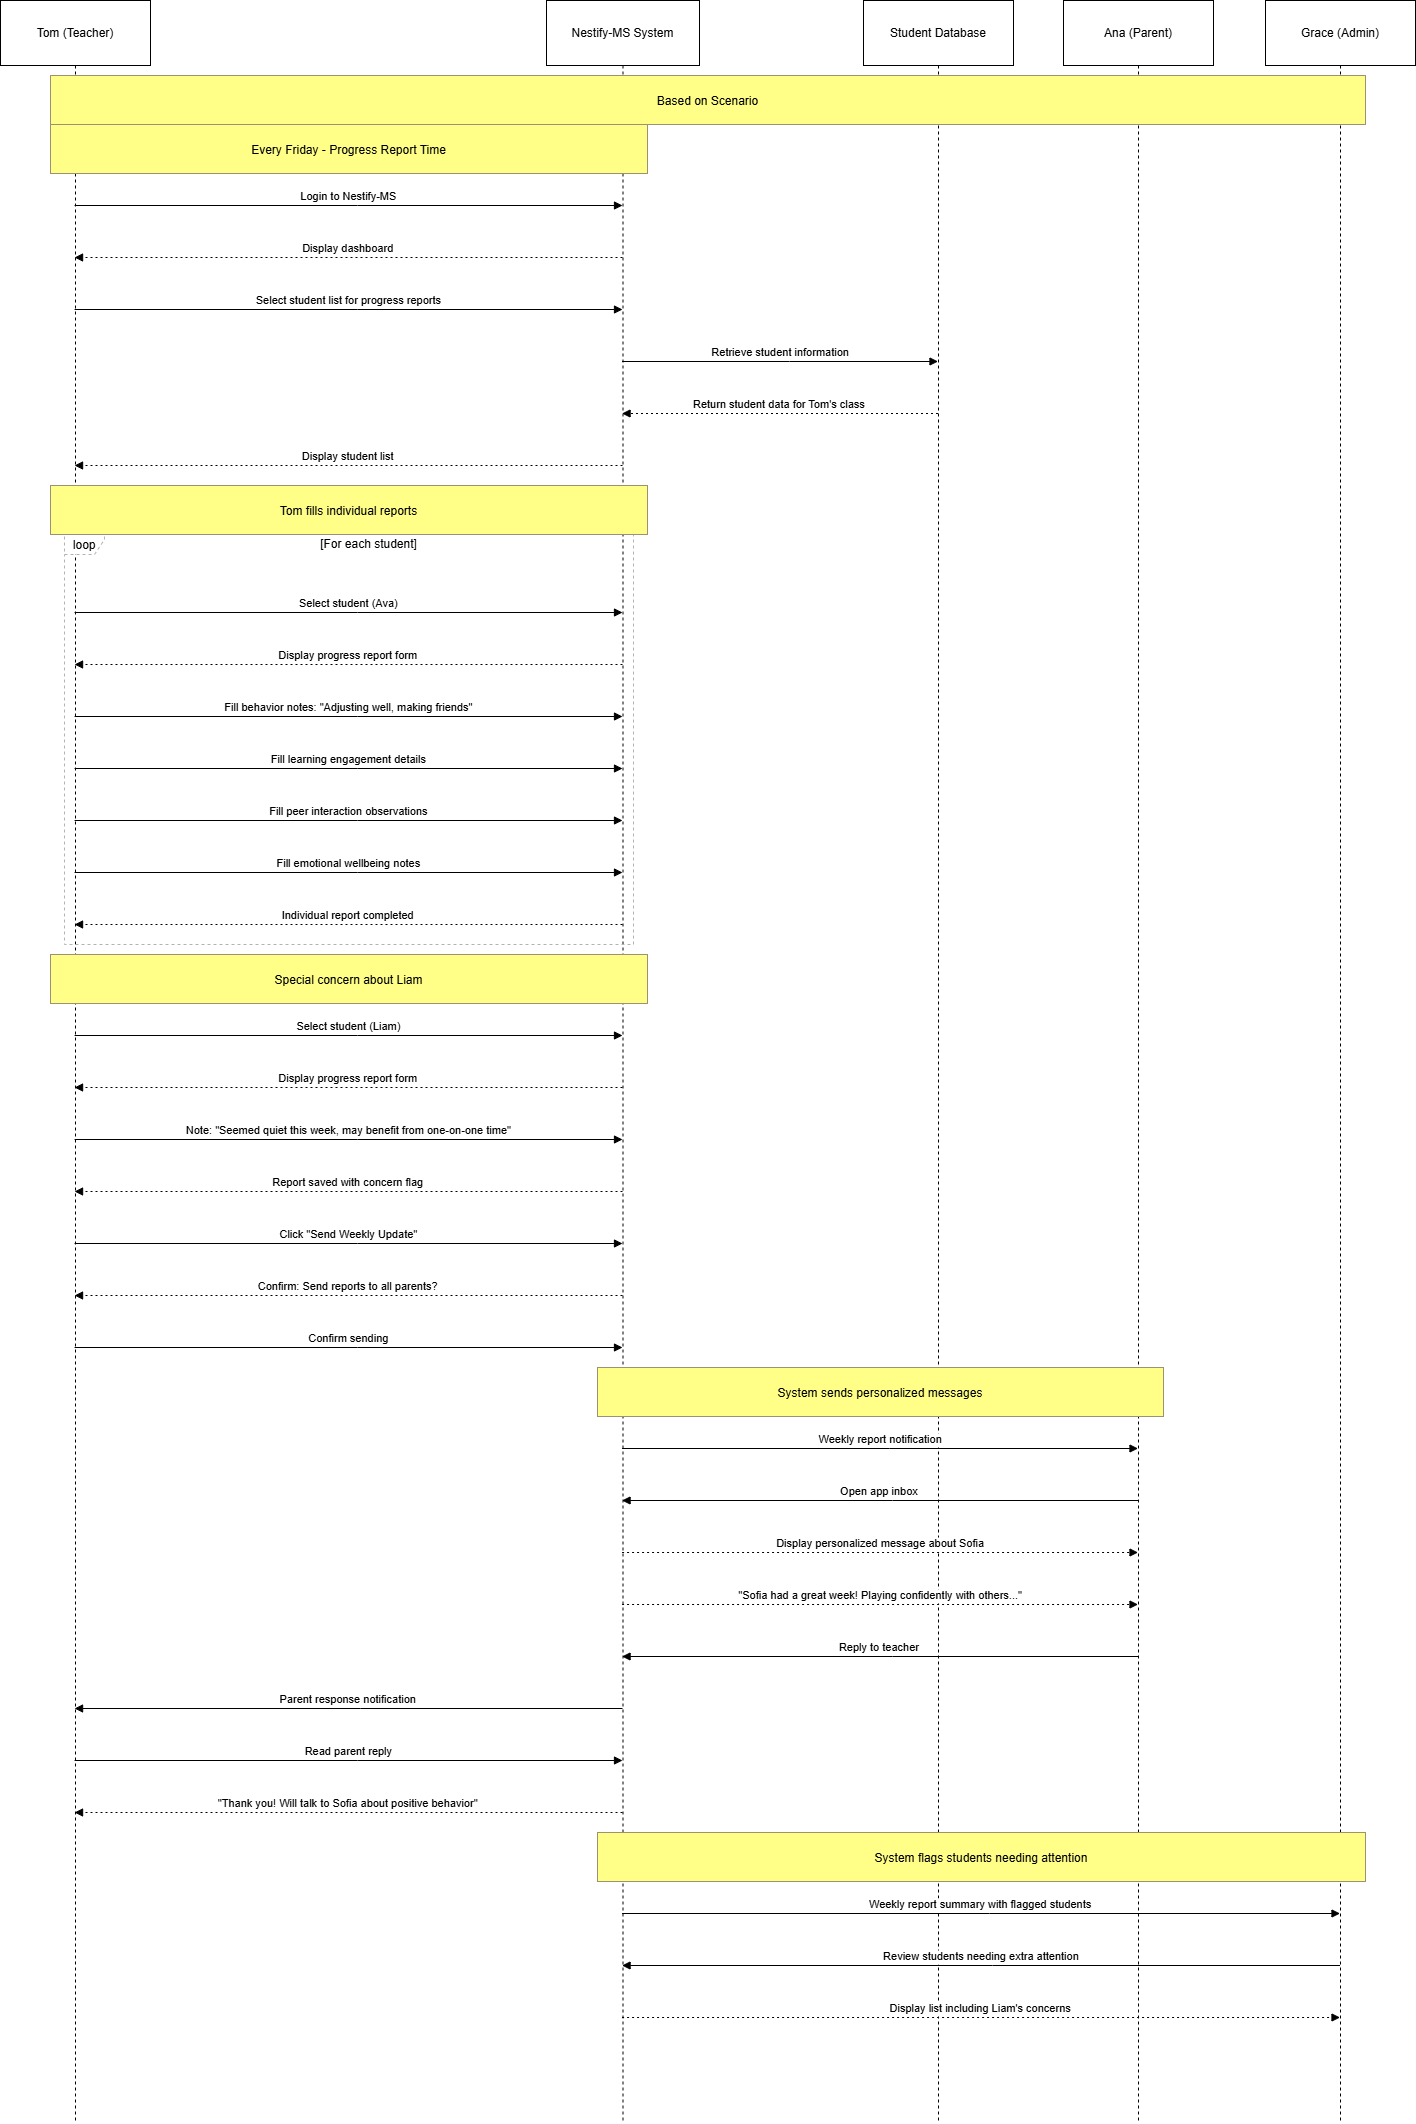

The diagram above was exported from draw.io. Its source (the exported page's mxGraphModel, read from the mxfile embedded in the PNG):
<mxGraphModel dx="1326" dy="750" grid="0" gridSize="10" guides="0" tooltips="1" connect="1" arrows="1" fold="1" page="1" pageScale="1" pageWidth="850" pageHeight="1100" math="0" shadow="0">
  <root>
    <mxCell id="0" />
    <mxCell id="1" parent="0" />
    <mxCell id="8rvC4XAhcnCJEWIK-td9-175" value="Tom (Teacher)" style="shape=umlLifeline;perimeter=lifelinePerimeter;whiteSpace=wrap;container=1;dropTarget=0;collapsible=0;recursiveResize=0;outlineConnect=0;portConstraint=eastwest;newEdgeStyle={&quot;edgeStyle&quot;:&quot;elbowEdgeStyle&quot;,&quot;elbow&quot;:&quot;vertical&quot;,&quot;curved&quot;:0,&quot;rounded&quot;:0};size=65;" vertex="1" parent="1">
      <mxGeometry x="20" y="814" width="150" height="2122" as="geometry" />
    </mxCell>
    <mxCell id="8rvC4XAhcnCJEWIK-td9-176" value="Nestify-MS System" style="shape=umlLifeline;perimeter=lifelinePerimeter;whiteSpace=wrap;container=1;dropTarget=0;collapsible=0;recursiveResize=0;outlineConnect=0;portConstraint=eastwest;newEdgeStyle={&quot;edgeStyle&quot;:&quot;elbowEdgeStyle&quot;,&quot;elbow&quot;:&quot;vertical&quot;,&quot;curved&quot;:0,&quot;rounded&quot;:0};size=65;" vertex="1" parent="1">
      <mxGeometry x="566" y="814" width="153" height="2122" as="geometry" />
    </mxCell>
    <mxCell id="8rvC4XAhcnCJEWIK-td9-177" value="Student Database" style="shape=umlLifeline;perimeter=lifelinePerimeter;whiteSpace=wrap;container=1;dropTarget=0;collapsible=0;recursiveResize=0;outlineConnect=0;portConstraint=eastwest;newEdgeStyle={&quot;edgeStyle&quot;:&quot;elbowEdgeStyle&quot;,&quot;elbow&quot;:&quot;vertical&quot;,&quot;curved&quot;:0,&quot;rounded&quot;:0};size=65;" vertex="1" parent="1">
      <mxGeometry x="883" y="814" width="150" height="2122" as="geometry" />
    </mxCell>
    <mxCell id="8rvC4XAhcnCJEWIK-td9-178" value="Ana (Parent)" style="shape=umlLifeline;perimeter=lifelinePerimeter;whiteSpace=wrap;container=1;dropTarget=0;collapsible=0;recursiveResize=0;outlineConnect=0;portConstraint=eastwest;newEdgeStyle={&quot;edgeStyle&quot;:&quot;elbowEdgeStyle&quot;,&quot;elbow&quot;:&quot;vertical&quot;,&quot;curved&quot;:0,&quot;rounded&quot;:0};size=65;" vertex="1" parent="1">
      <mxGeometry x="1083" y="814" width="150" height="2122" as="geometry" />
    </mxCell>
    <mxCell id="8rvC4XAhcnCJEWIK-td9-179" value="Grace (Admin)" style="shape=umlLifeline;perimeter=lifelinePerimeter;whiteSpace=wrap;container=1;dropTarget=0;collapsible=0;recursiveResize=0;outlineConnect=0;portConstraint=eastwest;newEdgeStyle={&quot;edgeStyle&quot;:&quot;elbowEdgeStyle&quot;,&quot;elbow&quot;:&quot;vertical&quot;,&quot;curved&quot;:0,&quot;rounded&quot;:0};size=65;" vertex="1" parent="1">
      <mxGeometry x="1285" y="814" width="150" height="2122" as="geometry" />
    </mxCell>
    <mxCell id="8rvC4XAhcnCJEWIK-td9-180" value="loop" style="shape=umlFrame;dashed=1;pointerEvents=0;dropTarget=0;strokeColor=#B3B3B3;height=20;width=40" vertex="1" parent="1">
      <mxGeometry x="84" y="1348" width="569" height="410" as="geometry" />
    </mxCell>
    <mxCell id="8rvC4XAhcnCJEWIK-td9-181" value="[For each student]" style="text;strokeColor=none;fillColor=none;align=center;verticalAlign=middle;whiteSpace=wrap;" vertex="1" parent="8rvC4XAhcnCJEWIK-td9-180">
      <mxGeometry x="40" width="529" height="20" as="geometry" />
    </mxCell>
    <mxCell id="8rvC4XAhcnCJEWIK-td9-182" value="Login to Nestify-MS" style="verticalAlign=bottom;edgeStyle=elbowEdgeStyle;elbow=vertical;curved=0;rounded=0;endArrow=block;" edge="1" parent="1" source="8rvC4XAhcnCJEWIK-td9-175" target="8rvC4XAhcnCJEWIK-td9-176">
      <mxGeometry relative="1" as="geometry">
        <Array as="points">
          <mxPoint x="377" y="1019" />
        </Array>
      </mxGeometry>
    </mxCell>
    <mxCell id="8rvC4XAhcnCJEWIK-td9-183" value="Display dashboard" style="verticalAlign=bottom;edgeStyle=elbowEdgeStyle;elbow=vertical;curved=0;rounded=0;dashed=1;dashPattern=2 3;endArrow=block;" edge="1" parent="1" source="8rvC4XAhcnCJEWIK-td9-176" target="8rvC4XAhcnCJEWIK-td9-175">
      <mxGeometry relative="1" as="geometry">
        <Array as="points">
          <mxPoint x="380" y="1071" />
        </Array>
      </mxGeometry>
    </mxCell>
    <mxCell id="8rvC4XAhcnCJEWIK-td9-184" value="Select student list for progress reports" style="verticalAlign=bottom;edgeStyle=elbowEdgeStyle;elbow=vertical;curved=0;rounded=0;endArrow=block;" edge="1" parent="1" source="8rvC4XAhcnCJEWIK-td9-175" target="8rvC4XAhcnCJEWIK-td9-176">
      <mxGeometry relative="1" as="geometry">
        <Array as="points">
          <mxPoint x="377" y="1123" />
        </Array>
      </mxGeometry>
    </mxCell>
    <mxCell id="8rvC4XAhcnCJEWIK-td9-185" value="Retrieve student information" style="verticalAlign=bottom;edgeStyle=elbowEdgeStyle;elbow=vertical;curved=0;rounded=0;endArrow=block;" edge="1" parent="1" source="8rvC4XAhcnCJEWIK-td9-176" target="8rvC4XAhcnCJEWIK-td9-177">
      <mxGeometry relative="1" as="geometry">
        <Array as="points">
          <mxPoint x="809" y="1175" />
        </Array>
      </mxGeometry>
    </mxCell>
    <mxCell id="8rvC4XAhcnCJEWIK-td9-186" value="Return student data for Tom's class" style="verticalAlign=bottom;edgeStyle=elbowEdgeStyle;elbow=vertical;curved=0;rounded=0;dashed=1;dashPattern=2 3;endArrow=block;" edge="1" parent="1" source="8rvC4XAhcnCJEWIK-td9-177" target="8rvC4XAhcnCJEWIK-td9-176">
      <mxGeometry relative="1" as="geometry">
        <Array as="points">
          <mxPoint x="812" y="1227" />
        </Array>
      </mxGeometry>
    </mxCell>
    <mxCell id="8rvC4XAhcnCJEWIK-td9-187" value="Display student list" style="verticalAlign=bottom;edgeStyle=elbowEdgeStyle;elbow=vertical;curved=0;rounded=0;dashed=1;dashPattern=2 3;endArrow=block;" edge="1" parent="1" source="8rvC4XAhcnCJEWIK-td9-176" target="8rvC4XAhcnCJEWIK-td9-175">
      <mxGeometry relative="1" as="geometry">
        <Array as="points">
          <mxPoint x="380" y="1279" />
        </Array>
      </mxGeometry>
    </mxCell>
    <mxCell id="8rvC4XAhcnCJEWIK-td9-188" value="Select student (Ava)" style="verticalAlign=bottom;edgeStyle=elbowEdgeStyle;elbow=vertical;curved=0;rounded=0;endArrow=block;" edge="1" parent="1" source="8rvC4XAhcnCJEWIK-td9-175" target="8rvC4XAhcnCJEWIK-td9-176">
      <mxGeometry relative="1" as="geometry">
        <Array as="points">
          <mxPoint x="377" y="1426" />
        </Array>
      </mxGeometry>
    </mxCell>
    <mxCell id="8rvC4XAhcnCJEWIK-td9-189" value="Display progress report form" style="verticalAlign=bottom;edgeStyle=elbowEdgeStyle;elbow=vertical;curved=0;rounded=0;dashed=1;dashPattern=2 3;endArrow=block;" edge="1" parent="1" source="8rvC4XAhcnCJEWIK-td9-176" target="8rvC4XAhcnCJEWIK-td9-175">
      <mxGeometry relative="1" as="geometry">
        <Array as="points">
          <mxPoint x="380" y="1478" />
        </Array>
      </mxGeometry>
    </mxCell>
    <mxCell id="8rvC4XAhcnCJEWIK-td9-190" value="Fill behavior notes: &quot;Adjusting well, making friends&quot;" style="verticalAlign=bottom;edgeStyle=elbowEdgeStyle;elbow=vertical;curved=0;rounded=0;endArrow=block;" edge="1" parent="1" source="8rvC4XAhcnCJEWIK-td9-175" target="8rvC4XAhcnCJEWIK-td9-176">
      <mxGeometry relative="1" as="geometry">
        <Array as="points">
          <mxPoint x="377" y="1530" />
        </Array>
      </mxGeometry>
    </mxCell>
    <mxCell id="8rvC4XAhcnCJEWIK-td9-191" value="Fill learning engagement details" style="verticalAlign=bottom;edgeStyle=elbowEdgeStyle;elbow=vertical;curved=0;rounded=0;endArrow=block;" edge="1" parent="1" source="8rvC4XAhcnCJEWIK-td9-175" target="8rvC4XAhcnCJEWIK-td9-176">
      <mxGeometry relative="1" as="geometry">
        <Array as="points">
          <mxPoint x="377" y="1582" />
        </Array>
      </mxGeometry>
    </mxCell>
    <mxCell id="8rvC4XAhcnCJEWIK-td9-192" value="Fill peer interaction observations" style="verticalAlign=bottom;edgeStyle=elbowEdgeStyle;elbow=vertical;curved=0;rounded=0;endArrow=block;" edge="1" parent="1" source="8rvC4XAhcnCJEWIK-td9-175" target="8rvC4XAhcnCJEWIK-td9-176">
      <mxGeometry relative="1" as="geometry">
        <Array as="points">
          <mxPoint x="377" y="1634" />
        </Array>
      </mxGeometry>
    </mxCell>
    <mxCell id="8rvC4XAhcnCJEWIK-td9-193" value="Fill emotional wellbeing notes" style="verticalAlign=bottom;edgeStyle=elbowEdgeStyle;elbow=vertical;curved=0;rounded=0;endArrow=block;" edge="1" parent="1" source="8rvC4XAhcnCJEWIK-td9-175" target="8rvC4XAhcnCJEWIK-td9-176">
      <mxGeometry relative="1" as="geometry">
        <Array as="points">
          <mxPoint x="377" y="1686" />
        </Array>
      </mxGeometry>
    </mxCell>
    <mxCell id="8rvC4XAhcnCJEWIK-td9-194" value="Individual report completed" style="verticalAlign=bottom;edgeStyle=elbowEdgeStyle;elbow=vertical;curved=0;rounded=0;dashed=1;dashPattern=2 3;endArrow=block;" edge="1" parent="1" source="8rvC4XAhcnCJEWIK-td9-176" target="8rvC4XAhcnCJEWIK-td9-175">
      <mxGeometry relative="1" as="geometry">
        <Array as="points">
          <mxPoint x="380" y="1738" />
        </Array>
      </mxGeometry>
    </mxCell>
    <mxCell id="8rvC4XAhcnCJEWIK-td9-195" value="Select student (Liam)" style="verticalAlign=bottom;edgeStyle=elbowEdgeStyle;elbow=vertical;curved=0;rounded=0;endArrow=block;" edge="1" parent="1" source="8rvC4XAhcnCJEWIK-td9-175" target="8rvC4XAhcnCJEWIK-td9-176">
      <mxGeometry relative="1" as="geometry">
        <Array as="points">
          <mxPoint x="377" y="1849" />
        </Array>
      </mxGeometry>
    </mxCell>
    <mxCell id="8rvC4XAhcnCJEWIK-td9-196" value="Display progress report form" style="verticalAlign=bottom;edgeStyle=elbowEdgeStyle;elbow=vertical;curved=0;rounded=0;dashed=1;dashPattern=2 3;endArrow=block;" edge="1" parent="1" source="8rvC4XAhcnCJEWIK-td9-176" target="8rvC4XAhcnCJEWIK-td9-175">
      <mxGeometry relative="1" as="geometry">
        <Array as="points">
          <mxPoint x="380" y="1901" />
        </Array>
      </mxGeometry>
    </mxCell>
    <mxCell id="8rvC4XAhcnCJEWIK-td9-197" value="Note: &quot;Seemed quiet this week, may benefit from one-on-one time&quot;" style="verticalAlign=bottom;edgeStyle=elbowEdgeStyle;elbow=vertical;curved=0;rounded=0;endArrow=block;" edge="1" parent="1" source="8rvC4XAhcnCJEWIK-td9-175" target="8rvC4XAhcnCJEWIK-td9-176">
      <mxGeometry relative="1" as="geometry">
        <Array as="points">
          <mxPoint x="377" y="1953" />
        </Array>
      </mxGeometry>
    </mxCell>
    <mxCell id="8rvC4XAhcnCJEWIK-td9-198" value="Report saved with concern flag" style="verticalAlign=bottom;edgeStyle=elbowEdgeStyle;elbow=vertical;curved=0;rounded=0;dashed=1;dashPattern=2 3;endArrow=block;" edge="1" parent="1" source="8rvC4XAhcnCJEWIK-td9-176" target="8rvC4XAhcnCJEWIK-td9-175">
      <mxGeometry relative="1" as="geometry">
        <Array as="points">
          <mxPoint x="380" y="2005" />
        </Array>
      </mxGeometry>
    </mxCell>
    <mxCell id="8rvC4XAhcnCJEWIK-td9-199" value="Click &quot;Send Weekly Update&quot;" style="verticalAlign=bottom;edgeStyle=elbowEdgeStyle;elbow=vertical;curved=0;rounded=0;endArrow=block;" edge="1" parent="1" source="8rvC4XAhcnCJEWIK-td9-175" target="8rvC4XAhcnCJEWIK-td9-176">
      <mxGeometry relative="1" as="geometry">
        <Array as="points">
          <mxPoint x="377" y="2057" />
        </Array>
      </mxGeometry>
    </mxCell>
    <mxCell id="8rvC4XAhcnCJEWIK-td9-200" value="Confirm: Send reports to all parents?" style="verticalAlign=bottom;edgeStyle=elbowEdgeStyle;elbow=vertical;curved=0;rounded=0;dashed=1;dashPattern=2 3;endArrow=block;" edge="1" parent="1" source="8rvC4XAhcnCJEWIK-td9-176" target="8rvC4XAhcnCJEWIK-td9-175">
      <mxGeometry relative="1" as="geometry">
        <Array as="points">
          <mxPoint x="380" y="2109" />
        </Array>
      </mxGeometry>
    </mxCell>
    <mxCell id="8rvC4XAhcnCJEWIK-td9-201" value="Confirm sending" style="verticalAlign=bottom;edgeStyle=elbowEdgeStyle;elbow=vertical;curved=0;rounded=0;endArrow=block;" edge="1" parent="1" source="8rvC4XAhcnCJEWIK-td9-175" target="8rvC4XAhcnCJEWIK-td9-176">
      <mxGeometry relative="1" as="geometry">
        <Array as="points">
          <mxPoint x="377" y="2161" />
        </Array>
      </mxGeometry>
    </mxCell>
    <mxCell id="8rvC4XAhcnCJEWIK-td9-202" value="Weekly report notification" style="verticalAlign=bottom;edgeStyle=elbowEdgeStyle;elbow=vertical;curved=0;rounded=0;endArrow=block;" edge="1" parent="1" source="8rvC4XAhcnCJEWIK-td9-176" target="8rvC4XAhcnCJEWIK-td9-178">
      <mxGeometry relative="1" as="geometry">
        <Array as="points">
          <mxPoint x="909" y="2262" />
        </Array>
      </mxGeometry>
    </mxCell>
    <mxCell id="8rvC4XAhcnCJEWIK-td9-203" value="Open app inbox" style="verticalAlign=bottom;edgeStyle=elbowEdgeStyle;elbow=vertical;curved=0;rounded=0;endArrow=block;" edge="1" parent="1" source="8rvC4XAhcnCJEWIK-td9-178" target="8rvC4XAhcnCJEWIK-td9-176">
      <mxGeometry relative="1" as="geometry">
        <Array as="points">
          <mxPoint x="912" y="2314" />
        </Array>
      </mxGeometry>
    </mxCell>
    <mxCell id="8rvC4XAhcnCJEWIK-td9-204" value="Display personalized message about Sofia" style="verticalAlign=bottom;edgeStyle=elbowEdgeStyle;elbow=vertical;curved=0;rounded=0;dashed=1;dashPattern=2 3;endArrow=block;" edge="1" parent="1" source="8rvC4XAhcnCJEWIK-td9-176" target="8rvC4XAhcnCJEWIK-td9-178">
      <mxGeometry relative="1" as="geometry">
        <Array as="points">
          <mxPoint x="909" y="2366" />
        </Array>
      </mxGeometry>
    </mxCell>
    <mxCell id="8rvC4XAhcnCJEWIK-td9-205" value="&quot;Sofia had a great week! Playing confidently with others...&quot;" style="verticalAlign=bottom;edgeStyle=elbowEdgeStyle;elbow=vertical;curved=0;rounded=0;dashed=1;dashPattern=2 3;endArrow=block;" edge="1" parent="1" source="8rvC4XAhcnCJEWIK-td9-176" target="8rvC4XAhcnCJEWIK-td9-178">
      <mxGeometry relative="1" as="geometry">
        <Array as="points">
          <mxPoint x="909" y="2418" />
        </Array>
      </mxGeometry>
    </mxCell>
    <mxCell id="8rvC4XAhcnCJEWIK-td9-206" value="Reply to teacher" style="verticalAlign=bottom;edgeStyle=elbowEdgeStyle;elbow=vertical;curved=0;rounded=0;endArrow=block;" edge="1" parent="1" source="8rvC4XAhcnCJEWIK-td9-178" target="8rvC4XAhcnCJEWIK-td9-176">
      <mxGeometry relative="1" as="geometry">
        <Array as="points">
          <mxPoint x="912" y="2470" />
        </Array>
      </mxGeometry>
    </mxCell>
    <mxCell id="8rvC4XAhcnCJEWIK-td9-207" value="Parent response notification" style="verticalAlign=bottom;edgeStyle=elbowEdgeStyle;elbow=vertical;curved=0;rounded=0;endArrow=block;" edge="1" parent="1" source="8rvC4XAhcnCJEWIK-td9-176" target="8rvC4XAhcnCJEWIK-td9-175">
      <mxGeometry relative="1" as="geometry">
        <Array as="points">
          <mxPoint x="380" y="2522" />
        </Array>
      </mxGeometry>
    </mxCell>
    <mxCell id="8rvC4XAhcnCJEWIK-td9-208" value="Read parent reply" style="verticalAlign=bottom;edgeStyle=elbowEdgeStyle;elbow=vertical;curved=0;rounded=0;endArrow=block;" edge="1" parent="1" source="8rvC4XAhcnCJEWIK-td9-175" target="8rvC4XAhcnCJEWIK-td9-176">
      <mxGeometry relative="1" as="geometry">
        <Array as="points">
          <mxPoint x="377" y="2574" />
        </Array>
      </mxGeometry>
    </mxCell>
    <mxCell id="8rvC4XAhcnCJEWIK-td9-209" value="&quot;Thank you! Will talk to Sofia about positive behavior&quot;" style="verticalAlign=bottom;edgeStyle=elbowEdgeStyle;elbow=vertical;curved=0;rounded=0;dashed=1;dashPattern=2 3;endArrow=block;" edge="1" parent="1" source="8rvC4XAhcnCJEWIK-td9-176" target="8rvC4XAhcnCJEWIK-td9-175">
      <mxGeometry relative="1" as="geometry">
        <Array as="points">
          <mxPoint x="380" y="2626" />
        </Array>
      </mxGeometry>
    </mxCell>
    <mxCell id="8rvC4XAhcnCJEWIK-td9-210" value="Weekly report summary with flagged students" style="verticalAlign=bottom;edgeStyle=elbowEdgeStyle;elbow=vertical;curved=0;rounded=0;endArrow=block;" edge="1" parent="1" source="8rvC4XAhcnCJEWIK-td9-176" target="8rvC4XAhcnCJEWIK-td9-179">
      <mxGeometry relative="1" as="geometry">
        <Array as="points">
          <mxPoint x="1009" y="2727" />
        </Array>
      </mxGeometry>
    </mxCell>
    <mxCell id="8rvC4XAhcnCJEWIK-td9-211" value="Review students needing extra attention" style="verticalAlign=bottom;edgeStyle=elbowEdgeStyle;elbow=vertical;curved=0;rounded=0;endArrow=block;" edge="1" parent="1" source="8rvC4XAhcnCJEWIK-td9-179" target="8rvC4XAhcnCJEWIK-td9-176">
      <mxGeometry relative="1" as="geometry">
        <Array as="points">
          <mxPoint x="1012" y="2779" />
        </Array>
      </mxGeometry>
    </mxCell>
    <mxCell id="8rvC4XAhcnCJEWIK-td9-212" value="Display list including Liam's concerns" style="verticalAlign=bottom;edgeStyle=elbowEdgeStyle;elbow=vertical;curved=0;rounded=0;dashed=1;dashPattern=2 3;endArrow=block;" edge="1" parent="1" source="8rvC4XAhcnCJEWIK-td9-176" target="8rvC4XAhcnCJEWIK-td9-179">
      <mxGeometry relative="1" as="geometry">
        <Array as="points">
          <mxPoint x="1009" y="2831" />
        </Array>
      </mxGeometry>
    </mxCell>
    <mxCell id="8rvC4XAhcnCJEWIK-td9-213" value="Based on Scenario" style="fillColor=#ffff88;strokeColor=#9E916F;" vertex="1" parent="1">
      <mxGeometry x="70" y="889" width="1315" height="49" as="geometry" />
    </mxCell>
    <mxCell id="8rvC4XAhcnCJEWIK-td9-214" value="Every Friday - Progress Report Time" style="fillColor=#ffff88;strokeColor=#9E916F;" vertex="1" parent="1">
      <mxGeometry x="70" y="938" width="597" height="49" as="geometry" />
    </mxCell>
    <mxCell id="8rvC4XAhcnCJEWIK-td9-215" value="Tom fills individual reports" style="fillColor=#ffff88;strokeColor=#9E916F;" vertex="1" parent="1">
      <mxGeometry x="70" y="1299" width="597" height="49" as="geometry" />
    </mxCell>
    <mxCell id="8rvC4XAhcnCJEWIK-td9-216" value="Special concern about Liam" style="fillColor=#ffff88;strokeColor=#9E916F;" vertex="1" parent="1">
      <mxGeometry x="70" y="1768" width="597" height="49" as="geometry" />
    </mxCell>
    <mxCell id="8rvC4XAhcnCJEWIK-td9-217" value="System sends personalized messages" style="fillColor=#ffff88;strokeColor=#9E916F;" vertex="1" parent="1">
      <mxGeometry x="617" y="2181" width="566" height="49" as="geometry" />
    </mxCell>
    <mxCell id="8rvC4XAhcnCJEWIK-td9-218" value="System flags students needing attention" style="fillColor=#ffff88;strokeColor=#9E916F;" vertex="1" parent="1">
      <mxGeometry x="617" y="2646" width="768" height="49" as="geometry" />
    </mxCell>
  </root>
</mxGraphModel>